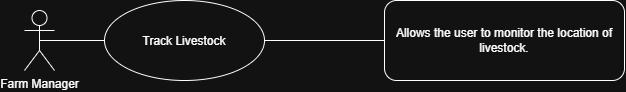

The diagram above was exported from draw.io. Its source (the exported page's mxGraphModel, read from the mxfile embedded in the PNG):
<mxGraphModel dx="1406" dy="826" grid="1" gridSize="10" guides="1" tooltips="1" connect="1" arrows="1" fold="1" page="1" pageScale="1" pageWidth="850" pageHeight="1100" math="0" shadow="0">
  <root>
    <mxCell id="0" />
    <mxCell id="1" parent="0" />
    <mxCell id="2" parent="1" style="rounded=1;whiteSpace=wrap;html=1;roundedPerimeter=1;align=center;" value="Allows the user to monitor the location of livestock." vertex="1">
      <mxGeometry height="80" width="240" x="440" y="80" as="geometry" />
    </mxCell>
    <mxCell id="3" parent="1" style="ellipse;whiteSpace=wrap;html=1;shapeInside=1;align=center;" value="Track Livestock" vertex="1">
      <mxGeometry height="80" width="160" x="160" y="80" as="geometry" />
    </mxCell>
    <mxCell id="4" parent="1" style="shape=umlActor;verticalLabelPosition=bottom;verticalAlign=top;html=1;outlineConnect=0;" value="Farm Manager" vertex="1">
      <mxGeometry height="60" width="30" x="80" y="90" as="geometry" />
    </mxCell>
    <mxCell id="5" edge="1" parent="1" source="4" style="endArrow=none;html=1;rounded=0;entryX=0;entryY=0.5;entryDx=0;entryDy=0;exitX=0.5;exitY=0.5;exitDx=0;exitDy=0;exitPerimeter=0;" target="3" value="">
      <mxGeometry height="50" relative="1" width="50" as="geometry">
        <mxPoint x="400" y="340" as="sourcePoint" />
        <mxPoint x="450" y="290" as="targetPoint" />
      </mxGeometry>
    </mxCell>
    <mxCell id="6" edge="1" parent="1" source="3" style="endArrow=none;html=1;rounded=0;exitX=1;exitY=0.5;exitDx=0;exitDy=0;entryX=0;entryY=0.5;entryDx=0;entryDy=0;" target="2" value="">
      <mxGeometry height="50" relative="1" width="50" as="geometry">
        <mxPoint x="400" y="340" as="sourcePoint" />
        <mxPoint x="430" y="120" as="targetPoint" />
      </mxGeometry>
    </mxCell>
  </root>
</mxGraphModel>